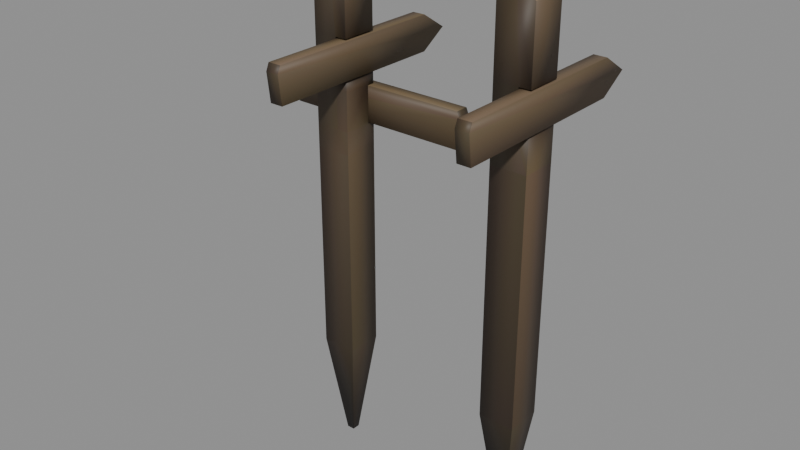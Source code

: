 # Source: furnishings-signs-woodensignpost.blend  (saved by Blender 5.2.44; exported with 4.5.12 LTS)
import bpy
from mathutils import Matrix  # noqa: F401  (used for matrix-valued properties, if any)

bpy.ops.wm.read_factory_settings(use_empty=True)
scene = bpy.context.scene
scene.name = 'furnishings-signs-woodensignpost'

# ---- collections
col_woodensignpost = bpy.data.collections.new('WoodenSignPost'); scene.collection.children.link(col_woodensignpost)

# ---- materials (node trees are filled in below, after node groups)
mat_mat_standard_004 = bpy.data.materials.new('Mat_Standard.004')
mat_mat_standard_004.use_backface_culling_lightprobe_volume = False
mat_mat_standard_004.use_transparent_shadow = False
mat_mat_standard_004.diffuse_color = (1.0, 0.0, 0.0, 1.0)
mat_mat_standard_004.roughness = 0.5528

# ---- material node trees
mat_mat_standard_004.use_nodes = True; mat_mat_standard_004.node_tree.nodes.clear()
_N = mat_mat_standard_004.node_tree.nodes; _L = mat_mat_standard_004.node_tree.links
n0 = _N.new('ShaderNodeBsdfPrincipled'); n0.name = 'Principled BSDF'; n0.location = (10, 300)
n0.distribution = 'GGX'
n0.subsurface_method = 'BURLEY'
n0.inputs[2].default_value = 0.5528
n0.inputs[3].default_value = 1.45
n0.inputs[27].default_value = (0.0, 0.0, 0.0, 1.0)
n1 = _N.new('ShaderNodeOutputMaterial'); n1.name = 'Material Output'; n1.location = (300, 300)
n2 = _N.new('ShaderNodeNormalMap'); n2.name = 'Normal Map'; n2.location = (-300, -300)
n2.label = 'Normal/Map'
n3 = _N.new('ShaderNodeVertexColor'); n3.name = 'Vertex Color'; n3.location = (-380, 263)
n3.layer_name = 'colorSet1'
_L.new(n0.outputs[0], n1.inputs[0])
_L.new(n2.outputs[0], n0.inputs[5])
_L.new(n3.outputs[0], n0.inputs[0])
n1.is_active_output = True

# ---- meshes
me_mesh_001 = bpy.data.meshes.new('Mesh.001')
me_mesh_001.from_pydata([(-0.03344, 0.5172, 2.5), (0.05094, 0.5172, 2.5), (-0.03344, -0.6746, 2.5), (0.05094, -0.6746, 2.5), (-0.03344, -0.6746, 2.727), (0.05094, -0.6746, 2.727), (-0.03344, 0.5172, 2.727), (0.05094, 0.5172, 2.727), (0.05094, 0.6948, 2.613), (-0.03344, 0.6948, 2.613), (-0.03344, -0.6948, 2.681), (0.05094, -0.6948, 2.681), (-0.189, -0.1599, 2.044), (0.03808, -0.1599, 2.044), (-0.189, -0.1599, 3.178), (0.03808, -0.1599, 3.178), (-0.189, 0.06717, 3.178), (0.03808, 0.06717, 3.178), (-0.189, 0.06717, 2.044), (0.03808, 0.06717, 2.044), (0.03808, -0.1599, 2.737), (-0.189, -0.1599, 2.737), (-0.189, 0.06717, 2.737), (0.03808, 0.06717, 2.737), (0.03808, -0.1599, 2.495), (-0.189, -0.1599, 2.495), (-0.189, 0.06717, 2.495), (0.03808, 0.06717, 2.495), (-0.07104, -0.1599, 3.234), (-0.07104, 0.06717, 3.234), (-0.03662, 0.06717, 2.737), (-0.03662, 0.06717, 2.495), (-0.03662, -0.1599, 2.495), (-0.03662, -0.1599, 2.737), (0.03808, 0.06717, 2.424), (-0.189, 0.06717, 2.424), (-0.189, 0.02014, 2.424), (-0.189, -0.1599, 2.424), (-0.03662, -0.1599, 2.424), (0.03808, -0.1599, 2.424), (0.03808, 0.02014, 2.424), (0.03808, 0.06717, 2.187), (-0.189, 0.06717, 2.187), (-0.189, 0.02014, 2.187), (-0.189, -0.1599, 2.187), (-0.03662, -0.1599, 2.187), (0.03808, -0.1599, 2.187), (0.03808, 0.02014, 2.187), (-0.189, 0.06717, 0.704), (0.03808, 0.06717, 0.704), (0.03808, -0.1599, 0.704), (-0.189, -0.1599, 0.704), (-0.1005, -0.02131, 0.0), (-0.0504, -0.02131, 0.0), (-0.0504, -0.07138, 0.0), (-0.1005, -0.07138, 0.0), (-0.5172, 0.02329, 2.193), (-0.5172, 0.1077, 2.193), (0.6746, 0.02329, 2.193), (0.6746, 0.1077, 2.193), (0.6746, 0.02329, 2.42), (0.6746, 0.1077, 2.42), (-0.5172, 0.02329, 2.42), (-0.5172, 0.1077, 2.42), (-0.6948, 0.1077, 2.306), (-0.6948, 0.02329, 2.306), (0.6948, 0.02329, 2.375), (0.6948, 0.1077, 2.375)], [], [(0, 1, 3, 2), (10, 11, 5, 4), (4, 5, 7, 6), (6, 7, 8, 9), (11, 8, 7, 5), (6, 9, 10, 4), (9, 8, 1, 0), (10, 9, 0, 2), (2, 3, 11, 10), (1, 8, 11, 3), (37, 38, 32, 25), (14, 28, 29, 16), (26, 31, 35), (52, 53, 54, 55), (39, 40, 27, 24), (36, 37, 25, 26), (21, 33, 28, 14), (22, 21, 14, 16), (16, 29, 30, 22), (20, 23, 17, 15), (25, 32, 33, 21), (26, 25, 21, 22), (22, 30, 31, 26), (28, 15, 17, 29), (30, 29, 17, 23), (35, 31, 27, 34), (32, 38, 39, 24), (28, 33, 20, 15), (35, 36, 26), (27, 40, 34), (43, 44, 37, 36), (44, 45, 38, 37), (39, 38, 45, 46), (46, 47, 40, 39), (42, 41, 19, 18), (18, 43, 42), (18, 12, 44, 43), (12, 13, 45, 44), (46, 45, 13), (13, 19, 47, 46), (41, 47, 19), (24, 27, 32), (23, 20, 33), (31, 30, 33, 32), (30, 23, 33), (27, 31, 32), (35, 34, 36), (41, 42, 43), (34, 40, 36), (40, 47, 43, 36), (47, 41, 43), (18, 19, 49, 48), (19, 13, 50, 49), (13, 12, 51, 50), (12, 18, 48, 51), (48, 49, 53, 52), (49, 50, 54, 53), (50, 51, 55, 54), (51, 48, 52, 55), (56, 57, 59, 58), (66, 67, 61, 60), (60, 61, 63, 62), (62, 63, 64, 65), (67, 64, 63, 61), (62, 65, 66, 60), (65, 64, 57, 56), (66, 65, 56, 58), (58, 59, 67, 66), (57, 64, 67, 59)])
me_mesh_001.polygons.foreach_set('use_smooth', [True] * 69)
_uv = me_mesh_001.uv_layers.new(name='map1')
_uv.uv.foreach_set('vector', [0.375, 0.0, 0.625, 0.0, 0.625, 0.25, 0.375, 0.25, 0.375, 0.375, 0.625, 0.375, 0.625, 0.5, 0.375, 0.5, 0.375, 0.5, 0.625, 0.5, 0.625, 0.75, 0.375, 0.75, 0.375, 0.75, 0.625, 0.75, 0.625, 0.875, 0.375, 0.875, 0.75, 0.25, 0.75, 0.0, 0.875, 0.0, 0.875, 0.25, 0.125, 0.0, 0.25, 0.0, 0.25, 0.25, 0.125, 0.25, 0.375, 0.875, 0.625, 0.875, 0.625, 1.0, 0.375, 1.0, 0.25, 0.25, 0.25, 0.0, 0.375, 0.0, 0.375, 0.25, 0.375, 0.25, 0.625, 0.25, 0.625, 0.375, 0.375, 0.375, 0.625, 0.0, 0.75, 0.0, 0.75, 0.25, 0.625, 0.25, 0.375, 0.2124, 0.5427, 0.2124, 0.6296, 0.2177, 0.375, 0.2177, 0.375, 0.25, 0.5427, 0.25, 0.5427, 0.4741, 0.375, 0.4741, 0.375, 0.5323, 0.5427, 0.5323, 0.4589, 0.5376, 0.375, 0.7759, 0.5839, 0.8018, 0.5839, 1.0, 0.375, 1.0, 0.625, 0.2124, 0.8232, 0.2124, 0.8491, 0.2177, 0.625, 0.2177, 0.1638, 0.2124, 0.375, 0.2124, 0.375, 0.2177, 0.1509, 0.2177, 0.375, 0.2394, 0.6296, 0.2394, 0.5427, 0.25, 0.375, 0.25, 0.1509, 0.2394, 0.375, 0.2394, 0.375, 0.25, 0.1509, 0.25, 0.375, 0.4741, 0.5427, 0.4741, 0.5427, 0.5106, 0.375, 0.5106, 0.625, 0.2394, 0.8491, 0.2394, 0.8491, 0.25, 0.625, 0.25, 0.375, 0.2177, 0.6296, 0.2177, 0.6296, 0.2394, 0.375, 0.2394, 0.1509, 0.2177, 0.375, 0.2177, 0.375, 0.2394, 0.1509, 0.2394, 0.375, 0.5106, 0.5427, 0.5106, 0.5427, 0.5323, 0.375, 0.5323, 0.5427, 0.25, 0.625, 0.25, 0.625, 0.4741, 0.5427, 0.4741, 0.5427, 0.5106, 0.5427, 0.4741, 0.625, 0.4741, 0.625, 0.5106, 0.4589, 0.5376, 0.5427, 0.5323, 0.625, 0.5323, 0.625, 0.5376, 0.6296, 0.2177, 0.5427, 0.2124, 0.625, 0.2124, 0.625, 0.2177, 0.5427, 0.25, 0.6296, 0.2394, 0.625, 0.2394, 0.625, 0.25, 0.125, 0.2124, 0.1638, 0.2124, 0.1509, 0.2177, 0.8491, 0.2177, 0.8232, 0.2124, 0.875, 0.2124, 0.1638, 0.196, 0.375, 0.196, 0.375, 0.2124, 0.1638, 0.2124, 0.375, 0.196, 0.5427, 0.196, 0.5427, 0.2124, 0.375, 0.2124, 0.625, 0.2124, 0.5427, 0.2124, 0.5427, 0.196, 0.625, 0.196, 0.625, 0.196, 0.8232, 0.196, 0.8232, 0.2124, 0.625, 0.2124, 0.375, 0.554, 0.5839, 0.554, 0.5839, 0.7759, 0.375, 0.7759, 0.1509, 0.0, 0.1638, 0.196, 0.125, 0.196, 0.1509, 0.0, 0.375, 0.0, 0.375, 0.196, 0.1638, 0.196, 0.375, 0.0, 0.5839, 0.0, 0.5427, 0.196, 0.375, 0.196, 0.625, 0.196, 0.5427, 0.196, 0.5839, 0.0, 0.5839, 0.0, 0.8491, 0.0, 0.8232, 0.196, 0.625, 0.196, 0.875, 0.196, 0.8232, 0.196, 0.8491, 0.0, 0.625, 0.2177, 0.8491, 0.2177, 0.6296, 0.2177, 0.8491, 0.2394, 0.625, 0.2394, 0.6296, 0.2394, 0.5427, 0.5323, 0.5427, 0.5106, 0.5839, 0.5106, 0.5839, 0.5323, 0.5427, 0.5106, 0.625, 0.5106, 0.5839, 0.5106, 0.625, 0.5323, 0.5427, 0.5323, 0.5839, 0.5323, 0.4589, 0.5376, 0.625, 0.5376, 0.5142, 0.5376, 0.5839, 0.554, 0.375, 0.554, 0.5142, 0.554, 0.875, 0.2124, 0.8232, 0.2124, 0.8491, 0.2124, 0.8232, 0.2124, 0.8232, 0.196, 0.8491, 0.196, 0.8491, 0.2124, 0.8232, 0.196, 0.875, 0.196, 0.8491, 0.196, 0.375, 0.7759, 0.5839, 0.7759, 0.5839, 0.8018, 0.375, 0.7759, 0.5839, 0.7759, 0.5839, 1.0, 0.5839, 1.0, 0.5839, 0.8018, 0.5839, 1.0, 0.375, 1.0, 0.375, 1.0, 0.5839, 1.0, 0.375, 1.0, 0.375, 0.7759, 0.375, 0.7759, 0.375, 1.0, 0.375, 0.7759, 0.5839, 0.8018, 0.5839, 0.8018, 0.375, 0.7759, 0.5839, 0.8018, 0.5839, 1.0, 0.5839, 1.0, 0.5839, 0.8018, 0.5839, 1.0, 0.375, 1.0, 0.375, 1.0, 0.5839, 1.0, 0.375, 1.0, 0.375, 0.7759, 0.375, 0.7759, 0.375, 1.0, 0.375, 0.0, 0.625, 0.0, 0.625, 0.25, 0.375, 0.25, 0.375, 0.375, 0.625, 0.375, 0.625, 0.5, 0.375, 0.5, 0.375, 0.5, 0.625, 0.5, 0.625, 0.75, 0.375, 0.75, 0.375, 0.75, 0.625, 0.75, 0.625, 0.875, 0.375, 0.875, 0.75, 0.25, 0.75, 0.0, 0.875, 0.0, 0.875, 0.25, 0.125, 0.0, 0.25, 0.0, 0.25, 0.25, 0.125, 0.25, 0.375, 0.875, 0.625, 0.875, 0.625, 1.0, 0.375, 1.0, 0.25, 0.25, 0.25, 0.0, 0.375, 0.0, 0.375, 0.25, 0.375, 0.25, 0.625, 0.25, 0.625, 0.375, 0.375, 0.375, 0.625, 0.0, 0.75, 0.0, 0.75, 0.25, 0.625, 0.25])
_ca = me_mesh_001.color_attributes.new('colorSet1', 'BYTE_COLOR', 'CORNER')
_ca.data.foreach_set('color', [0.05448, 0.03434, 0.02029, 1.0, 0.05951, 0.03689, 0.02217, 1.0, 0.06125, 0.04231, 0.02416, 1.0, 0.05951, 0.0382, 0.02217, 1.0, 0.06125, 0.04092, 0.02732, 1.0, 0.07619, 0.04817, 0.02956, 1.0, 0.06301, 0.04519, 0.02732, 1.0, 0.06848, 0.04817, 0.02843, 1.0, 0.159, 0.1119, 0.06125, 1.0, 0.1529, 0.09759, 0.06125, 1.0, 0.162, 0.117, 0.05951, 1.0, 0.1651, 0.1022, 0.05613, 1.0, 0.1651, 0.1144, 0.06125, 1.0, 0.1683, 0.1119, 0.05951, 1.0, 0.1683, 0.1195, 0.06125, 1.0, 0.1651, 0.107, 0.06301, 1.0, 0.1248, 0.08022, 0.04374, 1.0, 0.1195, 0.0865, 0.04519, 1.0, 0.1195, 0.08438, 0.05127, 1.0, 0.1248, 0.08438, 0.04971, 1.0, 0.107, 0.07036, 0.0382, 1.0, 0.1119, 0.07421, 0.04092, 1.0, 0.107, 0.07421, 0.04092, 1.0, 0.1022, 0.07227, 0.04519, 1.0, 0.07036, 0.04971, 0.03071, 1.0, 0.07421, 0.04971, 0.02732, 1.0, 0.05781, 0.04231, 0.02624, 1.0, 0.05448, 0.03689, 0.02416, 1.0, 0.1046, 0.07619, 0.04374, 1.0, 0.1119, 0.07619, 0.04667, 1.0, 0.1046, 0.07227, 0.04092, 1.0, 0.1046, 0.06663, 0.0382, 1.0, 0.05127, 0.0331, 0.02029, 1.0, 0.06663, 0.04667, 0.02732, 1.0, 0.07421, 0.05448, 0.02956, 1.0, 0.05781, 0.04374, 0.02416, 1.0, 0.1144, 0.08228, 0.04667, 1.0, 0.1195, 0.0865, 0.04374, 1.0, 0.1248, 0.0865, 0.04971, 1.0, 0.1195, 0.0865, 0.04374, 1.0, 0.06301, 0.04667, 0.02956, 1.0, 0.06125, 0.04374, 0.02843, 1.0, 0.04667, 0.0356, 0.01938, 1.0, 0.06301, 0.04374, 0.02732, 1.0, 0.1301, 0.0865, 0.04971, 1.0, 0.1329, 0.09084, 0.05613, 1.0, 0.1329, 0.0865, 0.04817, 1.0, 0.1301, 0.08866, 0.05127, 1.0, 0.04519, 0.03071, 0.01681, 1.0, 0.0331, 0.02315, 0.01444, 1.0, 0.0331, 0.02416, 0.016, 1.0, 0.009721, 0.006995, 0.004777, 1.0, 0.009134, 0.006512, 0.004391, 1.0, 0.009721, 0.006995, 0.005605, 1.0, 0.008568, 0.006995, 0.005182, 1.0, 0.09306, 0.05781, 0.0319, 1.0, 0.07421, 0.04667, 0.02732, 1.0, 0.03689, 0.02519, 0.01764, 1.0, 0.04519, 0.0319, 0.0185, 1.0, 0.08228, 0.05781, 0.02956, 1.0, 0.1046, 0.06663, 0.04519, 1.0, 0.1095, 0.07227, 0.04667, 1.0, 0.09759, 0.0648, 0.04092, 1.0, 0.06301, 0.04231, 0.02416, 1.0, 0.04817, 0.0356, 0.02315, 1.0, 0.08228, 0.05781, 0.0356, 1.0, 0.08228, 0.05781, 0.0331, 1.0, 0.1248, 0.0865, 0.05127, 1.0, 0.1221, 0.08022, 0.04817, 1.0, 0.1301, 0.08022, 0.04817, 1.0, 0.1301, 0.08438, 0.05286, 1.0, 0.1248, 0.08438, 0.04971, 1.0, 0.1248, 0.08228, 0.04971, 1.0, 0.08022, 0.05781, 0.0331, 1.0, 0.09306, 0.06848, 0.03955, 1.0, 0.07421, 0.04971, 0.03071, 1.0, 0.07227, 0.05286, 0.03071, 1.0, 0.1274, 0.09084, 0.04817, 1.0, 0.1301, 0.08438, 0.04971, 1.0, 0.06301, 0.04519, 0.02732, 1.0, 0.04519, 0.0356, 0.01938, 1.0, 0.05127, 0.03689, 0.02217, 1.0, 0.06125, 0.04519, 0.02624, 1.0, 0.09759, 0.06848, 0.04092, 1.0, 0.1095, 0.07036, 0.04519, 1.0, 0.1195, 0.0865, 0.04374, 1.0, 0.1248, 0.08438, 0.05286, 1.0, 0.06125, 0.04519, 0.02315, 1.0, 0.05127, 0.03434, 0.02029, 1.0, 0.0331, 0.02315, 0.01444, 1.0, 0.04519, 0.02956, 0.01938, 1.0, 0.1812, 0.1195, 0.06663, 1.0, 0.1746, 0.1248, 0.06663, 1.0, 0.1746, 0.1248, 0.06301, 1.0, 0.1812, 0.1195, 0.07227, 1.0, 0.05127, 0.0356, 0.01938, 1.0, 0.08438, 0.06125, 0.0356, 1.0, 0.0865, 0.05951, 0.03071, 1.0, 0.0331, 0.02624, 0.01681, 1.0, 0.0331, 0.02217, 0.01444, 1.0, 0.03071, 0.02416, 0.01521, 1.0, 0.03434, 0.02519, 0.0137, 1.0, 0.03071, 0.02122, 0.0137, 1.0, 0.04667, 0.0319, 0.02217, 1.0, 0.06301, 0.04519, 0.02624, 1.0, 0.06301, 0.04231, 0.02624, 1.0, 0.02732, 0.0185, 0.01298, 1.0, 0.08228, 0.05286, 0.03071, 1.0, 0.05127, 0.0356, 0.0185, 1.0, 0.0331, 0.02315, 0.01681, 1.0, 0.08022, 0.05951, 0.0356, 1.0, 0.04817, 0.0319, 0.02122, 1.0, 0.08228, 0.05781, 0.03071, 1.0, 0.09531, 0.06848, 0.03955, 1.0, 0.0382, 0.02732, 0.01681, 1.0, 0.06848, 0.05286, 0.02624, 1.0, 0.04092, 0.02956, 0.01764, 1.0, 0.08022, 0.05951, 0.03434, 1.0, 0.1046, 0.07227, 0.04092, 1.0, 0.0999, 0.07421, 0.04092, 1.0, 0.08228, 0.05448, 0.0319, 1.0, 0.07819, 0.05613, 0.0331, 1.0, 0.08022, 0.05613, 0.02843, 1.0, 0.06301, 0.04519, 0.02624, 1.0, 0.06663, 0.04231, 0.02624, 1.0, 0.06301, 0.04519, 0.02843, 1.0, 0.06125, 0.04231, 0.02843, 1.0, 0.08022, 0.05127, 0.0319, 1.0, 0.08022, 0.05127, 0.02956, 1.0, 0.0999, 0.06663, 0.03434, 1.0, 0.07619, 0.05781, 0.03071, 1.0, 0.07421, 0.04667, 0.03071, 1.0, 0.09306, 0.06125, 0.0356, 1.0, 0.02732, 0.02029, 0.01161, 1.0, 0.02624, 0.01938, 0.01161, 1.0, 0.07421, 0.04971, 0.02732, 1.0, 0.07227, 0.04817, 0.02732, 1.0, 0.1144, 0.07421, 0.03955, 1.0, 0.08228, 0.05781, 0.03071, 1.0, 0.04971, 0.0319, 0.02029, 1.0, 0.1144, 0.07819, 0.04817, 1.0, 0.1144, 0.07227, 0.04374, 1.0, 0.1046, 0.07227, 0.04231, 1.0, 0.08228, 0.05286, 0.0319, 1.0, 0.08022, 0.05448, 0.0331, 1.0, 0.08228, 0.05448, 0.0319, 1.0, 0.08022, 0.05448, 0.03071, 1.0, 0.07819, 0.05448, 0.02956, 1.0, 0.08022, 0.05613, 0.0331, 1.0, 0.08022, 0.05613, 0.03071, 1.0, 0.08228, 0.05613, 0.03071, 1.0, 0.1119, 0.07619, 0.04374, 1.0, 0.1119, 0.07227, 0.04231, 1.0, 0.07819, 0.05781, 0.0356, 1.0, 0.0999, 0.0648, 0.03689, 1.0, 0.04817, 0.03071, 0.01764, 1.0, 0.08228, 0.05781, 0.0319, 1.0, 0.1119, 0.07227, 0.04231, 1.0, 0.01096, 0.007499, 0.006049, 1.0, 0.01096, 0.008023, 0.005182, 1.0, 0.008023, 0.005605, 0.004391, 1.0, 0.01764, 0.0137, 0.008023, 1.0, 0.01764, 0.0137, 0.008568, 1.0, 0.008023, 0.006995, 0.004391, 1.0, 0.01229, 0.009134, 0.006049, 1.0, 0.01444, 0.01229, 0.006512, 1.0, 0.0137, 0.009721, 0.007499, 1.0, 0.008023, 0.006512, 0.004777, 1.0, 0.008568, 0.006512, 0.004777, 1.0, 0.0185, 0.01229, 0.008023, 1.0, 0.008023, 0.006995, 0.004777, 1.0, 0.01096, 0.008023, 0.006049, 1.0, 0.008023, 0.006512, 0.004025, 1.0, 0.007499, 0.006512, 0.004025, 1.0, 0.006995, 0.005605, 0.003677, 1.0, 0.006512, 0.005605, 0.004025, 1.0, 0.006995, 0.005182, 0.004391, 1.0, 0.001518, 0.001214, 0.0009106, 1.0, 0.001821, 0.001518, 0.001214, 1.0, 0.001214, 0.0009106, 0.0006071, 1.0, 0.006995, 0.005182, 0.003677, 1.0, 0.006995, 0.004777, 0.004025, 1.0, 0.007499, 0.005605, 0.004391, 1.0, 0.01229, 0.009134, 0.005605, 1.0, 0.01521, 0.01033, 0.006995, 1.0, 0.01161, 0.009134, 0.005605, 1.0, 0.008568, 0.006995, 0.004777, 1.0, 0.006995, 0.005605, 0.004391, 1.0, 0.007499, 0.006049, 0.004391, 1.0, 0.006995, 0.005605, 0.004025, 1.0, 0.07227, 0.04519, 0.02624, 1.0, 0.07421, 0.04667, 0.02519, 1.0, 0.04092, 0.0319, 0.01681, 1.0, 0.04374, 0.03071, 0.01681, 1.0, 0.1119, 0.07619, 0.04374, 1.0, 0.1119, 0.07619, 0.04092, 1.0, 0.06848, 0.05127, 0.02624, 1.0, 0.07227, 0.05127, 0.0319, 1.0, 0.08228, 0.05951, 0.0356, 1.0, 0.08022, 0.04971, 0.02956, 1.0, 0.04231, 0.02732, 0.01764, 1.0, 0.04231, 0.03071, 0.01764, 1.0, 0.1119, 0.08022, 0.03955, 1.0, 0.1144, 0.07619, 0.04092, 1.0, 0.07036, 0.05127, 0.02624, 1.0, 0.07227, 0.04971, 0.02732, 1.0, 0.04231, 0.0319, 0.0185, 1.0, 0.04092, 0.0319, 0.01938, 1.0, 0.01033, 0.009134, 0.005605, 1.0, 0.01161, 0.008568, 0.005182, 1.0, 0.07227, 0.04667, 0.02624, 1.0, 0.06848, 0.05127, 0.03071, 1.0, 0.02624, 0.01764, 0.01161, 1.0, 0.02624, 0.01681, 0.01229, 1.0, 0.04231, 0.03071, 0.016, 1.0, 0.04231, 0.02624, 0.01764, 1.0, 0.01096, 0.007499, 0.005182, 1.0, 0.01161, 0.008023, 0.005605, 1.0, 0.07227, 0.04971, 0.02956, 1.0, 0.07227, 0.04667, 0.02732, 1.0, 0.02519, 0.01938, 0.01096, 1.0, 0.02624, 0.01764, 0.01096, 1.0, 0.05951, 0.04092, 0.02122, 1.0, 0.06301, 0.03955, 0.02519, 1.0, 0.07227, 0.04971, 0.03071, 1.0, 0.06663, 0.05127, 0.02843, 1.0, 0.06663, 0.04374, 0.02732, 1.0, 0.07819, 0.05448, 0.0356, 1.0, 0.06125, 0.04519, 0.02217, 1.0, 0.0648, 0.04817, 0.02519, 1.0, 0.159, 0.1119, 0.05951, 1.0, 0.147, 0.1046, 0.05448, 1.0, 0.1529, 0.1022, 0.05127, 1.0, 0.147, 0.0999, 0.05127, 1.0, 0.147, 0.1022, 0.05286, 1.0, 0.1529, 0.09531, 0.05781, 1.0, 0.1714, 0.1195, 0.06125, 1.0, 0.162, 0.1144, 0.05613, 1.0, 0.1248, 0.08228, 0.04817, 1.0, 0.1248, 0.08228, 0.04374, 1.0, 0.1221, 0.08022, 0.04231, 1.0, 0.1248, 0.08438, 0.04519, 1.0, 0.09084, 0.0648, 0.03689, 1.0, 0.1022, 0.06848, 0.04374, 1.0, 0.107, 0.06663, 0.04092, 1.0, 0.1046, 0.07227, 0.0382, 1.0, 0.07036, 0.04519, 0.02956, 1.0, 0.07421, 0.05127, 0.0319, 1.0, 0.06301, 0.04519, 0.02843, 1.0, 0.05781, 0.04231, 0.02519, 1.0, 0.107, 0.07619, 0.03955, 1.0, 0.0999, 0.07227, 0.04231, 1.0, 0.09084, 0.05951, 0.0356, 1.0, 0.107, 0.07421, 0.04231, 1.0, 0.05448, 0.04231, 0.02315, 1.0, 0.07227, 0.04667, 0.0319, 1.0, 0.08228, 0.05127, 0.0319, 1.0, 0.06301, 0.04817, 0.02416, 1.0, 0.1248, 0.08022, 0.04971, 1.0, 0.1248, 0.08438, 0.04519, 1.0, 0.1195, 0.08866, 0.04374, 1.0, 0.1248, 0.08866, 0.04519, 1.0])
me_mesh_001.materials.append(mat_mat_standard_004)
me_mesh_001.use_remesh_fix_poles = True
me_mesh_001.use_remesh_preserve_attributes = False
me_mesh_001.use_mirror_vertex_groups = False
me_mesh_001.update()
me_mesh_002 = bpy.data.meshes.new('Mesh.002')
me_mesh_002.from_pydata([(0.03556, 0.5172, 2.5), (0.1199, 0.5172, 2.5), (0.03556, -0.6746, 2.5), (0.1199, -0.6746, 2.5), (0.03556, -0.6746, 2.727), (0.1199, -0.6746, 2.727), (0.03556, 0.5172, 2.727), (0.1199, 0.5172, 2.727), (0.1199, 0.6948, 2.613), (0.03556, 0.6948, 2.613), (0.03556, -0.6948, 2.681), (0.1199, -0.6948, 2.681), (-0.1199, -0.1799, 3.178), (0.1071, -0.1799, 3.178), (-0.1199, 0.04709, 3.178), (0.1071, 0.04709, 3.178), (0.1071, -0.1799, 2.737), (-0.1199, -0.1799, 2.737), (-0.1199, 0.04709, 2.737), (0.1071, 0.04709, 2.737), (0.1071, -0.1799, 2.495), (-0.1199, -0.1799, 2.495), (-0.1199, 0.04709, 2.495), (0.1071, 0.04709, 2.495), (-0.002039, -0.1799, 3.234), (-0.002039, 0.04709, 3.234), (0.03238, 0.04709, 2.737), (0.03238, 0.04709, 2.495), (0.03238, -0.1799, 2.495), (0.03238, -0.1799, 2.737), (0.1071, 0.04709, 2.282), (-0.1199, 0.04709, 2.282), (-0.1199, -0.1799, 2.282), (0.1071, -0.1799, 2.282), (-0.1199, 0.04709, 0.704), (0.1071, 0.04709, 0.704), (0.1071, -0.1799, 0.704), (-0.1199, -0.1799, 0.704), (-0.03147, -0.04139, 0.0), (0.0186, -0.04139, 0.0), (0.0186, -0.09146, 0.0), (-0.03147, -0.09146, 0.0)], [], [(0, 1, 3, 2), (10, 11, 5, 4), (4, 5, 7, 6), (6, 7, 8, 9), (11, 8, 7, 5), (6, 9, 10, 4), (9, 8, 1, 0), (10, 9, 0, 2), (2, 3, 11, 10), (1, 8, 11, 3), (32, 33, 28, 21), (12, 24, 25, 14), (22, 27, 31), (38, 39, 40, 41), (33, 30, 23, 20), (31, 32, 21, 22), (17, 29, 24, 12), (18, 17, 12, 14), (14, 25, 26, 18), (16, 19, 15, 13), (21, 28, 29, 17), (22, 21, 17, 18), (18, 26, 27, 22), (24, 13, 15, 25), (26, 25, 15, 19), (31, 27, 23, 30), (28, 33, 20), (24, 29, 16, 13), (32, 31, 34, 37), (33, 32, 37, 36), (20, 23, 28), (19, 16, 29), (27, 26, 29, 28), (26, 19, 29), (23, 27, 28), (30, 35, 34, 31), (33, 36, 35, 30), (34, 35, 39, 38), (35, 36, 40, 39), (36, 37, 41, 40), (37, 34, 38, 41)])
me_mesh_002.polygons.foreach_set('use_smooth', [True] * 41)
_uv = me_mesh_002.uv_layers.new(name='map1')
_uv.uv.foreach_set('vector', [0.375, 0.0, 0.625, 0.0, 0.625, 0.25, 0.375, 0.25, 0.375, 0.375, 0.625, 0.375, 0.625, 0.5, 0.375, 0.5, 0.375, 0.5, 0.625, 0.5, 0.625, 0.75, 0.375, 0.75, 0.375, 0.75, 0.625, 0.75, 0.625, 0.875, 0.375, 0.875, 0.75, 0.25, 0.75, 0.0, 0.875, 0.0, 0.875, 0.25, 0.125, 0.0, 0.25, 0.0, 0.25, 0.25, 0.125, 0.25, 0.375, 0.875, 0.625, 0.875, 0.625, 1.0, 0.375, 1.0, 0.25, 0.25, 0.25, 0.0, 0.375, 0.0, 0.375, 0.25, 0.375, 0.25, 0.625, 0.25, 0.625, 0.375, 0.375, 0.375, 0.625, 0.0, 0.75, 0.0, 0.75, 0.25, 0.625, 0.25, 0.375, 0.2124, 0.5839, 0.2124, 0.6296, 0.2177, 0.375, 0.2177, 0.375, 0.25, 0.5427, 0.25, 0.5427, 0.4741, 0.375, 0.4741, 0.375, 0.5323, 0.5427, 0.5323, 0.4773, 0.5376, 0.375, 0.7759, 0.5839, 0.8018, 0.5839, 1.0, 0.375, 1.0, 0.5839, 0.2124, 0.8491, 0.2124, 0.8491, 0.2177, 0.625, 0.2177, 0.1509, 0.2124, 0.375, 0.2124, 0.375, 0.2177, 0.1509, 0.2177, 0.375, 0.2394, 0.6296, 0.2394, 0.5427, 0.25, 0.375, 0.25, 0.1509, 0.2394, 0.375, 0.2394, 0.375, 0.25, 0.1509, 0.25, 0.375, 0.4741, 0.5427, 0.4741, 0.5427, 0.5106, 0.375, 0.5106, 0.625, 0.2394, 0.8491, 0.2394, 0.8491, 0.25, 0.625, 0.25, 0.375, 0.2177, 0.6296, 0.2177, 0.6296, 0.2394, 0.375, 0.2394, 0.1509, 0.2177, 0.375, 0.2177, 0.375, 0.2394, 0.1509, 0.2394, 0.375, 0.5106, 0.5427, 0.5106, 0.5427, 0.5323, 0.375, 0.5323, 0.5427, 0.25, 0.625, 0.25, 0.625, 0.4741, 0.5427, 0.4741, 0.5427, 0.5106, 0.5427, 0.4741, 0.625, 0.4741, 0.625, 0.5106, 0.4773, 0.5376, 0.5427, 0.5323, 0.625, 0.5323, 0.625, 0.5376, 0.6296, 0.2177, 0.5839, 0.2124, 0.625, 0.2177, 0.5427, 0.25, 0.6296, 0.2394, 0.625, 0.2394, 0.625, 0.25, 0.375, 0.196, 0.1444, 0.196, 0.375, 0.7759, 0.375, 1.0, 0.5839, 0.196, 0.375, 0.196, 0.375, 1.0, 0.5839, 1.0, 0.625, 0.2177, 0.8491, 0.2177, 0.6296, 0.2177, 0.8491, 0.2394, 0.625, 0.2394, 0.6296, 0.2394, 0.5427, 0.5323, 0.5427, 0.5106, 0.5839, 0.5106, 0.5839, 0.5323, 0.5427, 0.5106, 0.625, 0.5106, 0.5839, 0.5106, 0.625, 0.5323, 0.5427, 0.5323, 0.5839, 0.5323, 0.5839, 0.554, 0.5839, 0.8018, 0.375, 0.7759, 0.375, 0.554, 0.5839, 0.196, 0.5839, 1.0, 0.5839, 0.8018, 0.8491, 0.196, 0.375, 0.7759, 0.5839, 0.8018, 0.5839, 0.8018, 0.375, 0.7759, 0.5839, 0.8018, 0.5839, 1.0, 0.5839, 1.0, 0.5839, 0.8018, 0.5839, 1.0, 0.375, 1.0, 0.375, 1.0, 0.5839, 1.0, 0.375, 1.0, 0.375, 0.7759, 0.375, 0.7759, 0.375, 1.0])
_ca = me_mesh_002.color_attributes.new('colorSet1', 'BYTE_COLOR', 'CORNER')
_ca.data.foreach_set('color', [0.05781, 0.04519, 0.02315, 1.0, 0.06848, 0.04519, 0.02732, 1.0, 0.07619, 0.05448, 0.02956, 1.0, 0.07819, 0.04817, 0.02956, 1.0, 0.07227, 0.05286, 0.02732, 1.0, 0.09084, 0.06301, 0.03434, 1.0, 0.07421, 0.04971, 0.02624, 1.0, 0.08022, 0.05127, 0.03071, 1.0, 0.162, 0.1095, 0.0648, 1.0, 0.15, 0.09759, 0.05781, 1.0, 0.1559, 0.1095, 0.0648, 1.0, 0.1529, 0.1022, 0.05951, 1.0, 0.147, 0.107, 0.05781, 1.0, 0.1559, 0.09531, 0.05613, 1.0, 0.147, 0.09531, 0.05286, 1.0, 0.1441, 0.0999, 0.04971, 1.0, 0.1301, 0.0865, 0.05127, 1.0, 0.1301, 0.08228, 0.04667, 1.0, 0.1274, 0.09084, 0.04817, 1.0, 0.1301, 0.08866, 0.04817, 1.0, 0.107, 0.07421, 0.03955, 1.0, 0.1095, 0.07619, 0.04667, 1.0, 0.1144, 0.08022, 0.04092, 1.0, 0.1144, 0.07421, 0.04374, 1.0, 0.06848, 0.04971, 0.02624, 1.0, 0.07036, 0.04817, 0.0319, 1.0, 0.06848, 0.04519, 0.02519, 1.0, 0.06301, 0.03955, 0.02624, 1.0, 0.1119, 0.08022, 0.04519, 1.0, 0.1095, 0.07619, 0.04092, 1.0, 0.1046, 0.06663, 0.0382, 1.0, 0.1095, 0.07619, 0.04667, 1.0, 0.06301, 0.04667, 0.02624, 1.0, 0.08022, 0.05448, 0.0331, 1.0, 0.08438, 0.0648, 0.0356, 1.0, 0.07421, 0.05127, 0.02732, 1.0, 0.1301, 0.08438, 0.04971, 1.0, 0.1301, 0.0865, 0.04817, 1.0, 0.1301, 0.09306, 0.04971, 1.0, 0.1301, 0.0865, 0.05286, 1.0, 0.05781, 0.04519, 0.02732, 1.0, 0.07227, 0.04817, 0.0319, 1.0, 0.07421, 0.05127, 0.02956, 1.0, 0.04971, 0.03434, 0.02315, 1.0, 0.1329, 0.09084, 0.04667, 1.0, 0.1329, 0.0865, 0.04817, 1.0, 0.1301, 0.09306, 0.05286, 1.0, 0.1329, 0.08438, 0.05448, 1.0, 0.04667, 0.0331, 0.01938, 1.0, 0.0331, 0.02732, 0.016, 1.0, 0.05781, 0.03689, 0.02217, 1.0, 0.005182, 0.004391, 0.002732, 1.0, 0.004777, 0.003677, 0.003035, 1.0, 0.005605, 0.004025, 0.003035, 1.0, 0.005182, 0.004025, 0.002732, 1.0, 0.1274, 0.08866, 0.04374, 1.0, 0.1274, 0.08866, 0.04519, 1.0, 0.05781, 0.0382, 0.02416, 1.0, 0.05951, 0.0382, 0.02217, 1.0, 0.1301, 0.08228, 0.04971, 1.0, 0.1301, 0.08866, 0.05448, 1.0, 0.1301, 0.08228, 0.04519, 1.0, 0.1301, 0.08228, 0.04519, 1.0, 0.05127, 0.0356, 0.02315, 1.0, 0.04092, 0.02732, 0.016, 1.0, 0.07036, 0.04971, 0.02624, 1.0, 0.06848, 0.04817, 0.02843, 1.0, 0.1301, 0.08866, 0.04817, 1.0, 0.1301, 0.08228, 0.04817, 1.0, 0.1329, 0.08866, 0.05286, 1.0, 0.1329, 0.08228, 0.04667, 1.0, 0.0648, 0.04374, 0.02416, 1.0, 0.06125, 0.04817, 0.02843, 1.0, 0.03955, 0.02624, 0.01521, 1.0, 0.04817, 0.03071, 0.02029, 1.0, 0.07619, 0.05286, 0.0319, 1.0, 0.07421, 0.04667, 0.03071, 1.0, 0.1301, 0.0865, 0.04374, 1.0, 0.1301, 0.08866, 0.05448, 1.0, 0.05127, 0.03689, 0.02315, 1.0, 0.03689, 0.02843, 0.01521, 1.0, 0.04092, 0.02956, 0.016, 1.0, 0.05127, 0.03689, 0.02217, 1.0, 0.1301, 0.09084, 0.04817, 1.0, 0.1301, 0.09084, 0.04667, 1.0, 0.1301, 0.09084, 0.04667, 1.0, 0.1301, 0.08866, 0.05127, 1.0, 0.04817, 0.0331, 0.02029, 1.0, 0.03955, 0.02732, 0.01764, 1.0, 0.0356, 0.02732, 0.016, 1.0, 0.04667, 0.0331, 0.0185, 1.0, 0.1812, 0.1274, 0.07036, 1.0, 0.1812, 0.1119, 0.06125, 1.0, 0.1812, 0.1221, 0.07227, 1.0, 0.1812, 0.1248, 0.07421, 1.0, 0.03955, 0.02843, 0.01521, 1.0, 0.0648, 0.04817, 0.02843, 1.0, 0.06663, 0.04231, 0.02519, 1.0, 0.02416, 0.01938, 0.01161, 1.0, 0.05613, 0.04231, 0.02122, 1.0, 0.0356, 0.02732, 0.01681, 1.0, 0.01938, 0.01444, 0.008568, 1.0, 0.05951, 0.04231, 0.02519, 1.0, 0.07421, 0.05286, 0.02732, 1.0, 0.07421, 0.05127, 0.02732, 1.0, 0.05286, 0.0356, 0.02122, 1.0, 0.07036, 0.04667, 0.02956, 1.0, 0.04092, 0.02843, 0.0185, 1.0, 0.02624, 0.01764, 0.01229, 1.0, 0.07036, 0.04817, 0.02624, 1.0, 0.1274, 0.09306, 0.04971, 1.0, 0.1301, 0.09084, 0.04817, 1.0, 0.07227, 0.04971, 0.02624, 1.0, 0.07036, 0.05127, 0.02843, 1.0, 0.06301, 0.04667, 0.02416, 1.0, 0.06301, 0.03955, 0.02732, 1.0, 0.0331, 0.02122, 0.0137, 1.0, 0.0331, 0.02217, 0.01444, 1.0, 0.01161, 0.008023, 0.006049, 1.0, 0.01096, 0.008568, 0.005182, 1.0, 0.008568, 0.006512, 0.004391, 1.0, 0.0185, 0.01229, 0.009134, 1.0, 0.01764, 0.01298, 0.009134, 1.0, 0.009134, 0.006995, 0.004777, 1.0, 0.01096, 0.008023, 0.005182, 1.0, 0.01681, 0.01229, 0.007499, 1.0, 0.01298, 0.01033, 0.006512, 1.0, 0.009134, 0.006995, 0.004391, 1.0, 0.008023, 0.005605, 0.004777, 1.0, 0.0185, 0.01229, 0.009134, 1.0, 0.008568, 0.006512, 0.005182, 1.0, 0.0006071, 0.0006071, 0.0003035, 1.0, 0.0, 0.0, 0.0, 1.0, 0.0, 0.0, 0.0, 1.0, 0.05613, 0.04231, 0.02624, 1.0, 0.03071, 0.01938, 0.01229, 1.0, 0.02843, 0.02217, 0.01298, 1.0, 0.05781, 0.0382, 0.02217, 1.0, 0.1274, 0.08228, 0.04667, 1.0, 0.07227, 0.04817, 0.02843, 1.0, 0.07227, 0.04971, 0.0319, 1.0, 0.1274, 0.07819, 0.05127, 1.0, 0.03071, 0.01938, 0.01229, 1.0, 0.02956, 0.02217, 0.01229, 1.0, 0.005605, 0.004777, 0.003677, 1.0, 0.005605, 0.004391, 0.003677, 1.0, 0.07227, 0.04519, 0.02732, 1.0, 0.06848, 0.05286, 0.03071, 1.0, 0.02624, 0.01938, 0.01096, 1.0, 0.02624, 0.01764, 0.01161, 1.0, 0.0331, 0.02416, 0.01298, 1.0, 0.0331, 0.02122, 0.01298, 1.0, 0.006995, 0.005182, 0.003347, 1.0, 0.006512, 0.005605, 0.003677, 1.0, 0.07227, 0.04971, 0.02732, 1.0, 0.07227, 0.05127, 0.02956, 1.0, 0.02624, 0.01681, 0.01096, 1.0, 0.02624, 0.0185, 0.01229, 1.0])
me_mesh_002.materials.append(mat_mat_standard_004)
me_mesh_002.use_remesh_fix_poles = True
me_mesh_002.use_remesh_preserve_attributes = False
me_mesh_002.use_mirror_vertex_groups = False
me_mesh_002.update()

# ---- objects
ob_woodensignpost_v1 = bpy.data.objects.new('WoodenSignPost_v1', me_mesh_001)
ob_woodensignpost_v2 = bpy.data.objects.new('WoodenSignPost_v2', me_mesh_002)

# ---- transforms, parenting, visibility, modifiers, constraints
ob_woodensignpost_v1.location = (0.695, 0.0, 0.0)
ob_woodensignpost_v1.color = (0.8, 0.8, 0.8, 1.0)
ob_woodensignpost_v1.lineart.crease_threshold = 0.0
ob_woodensignpost_v2.location = (1.857, 0.0, 0.0)
ob_woodensignpost_v2.color = (0.8, 0.8, 0.8, 1.0)
ob_woodensignpost_v2.lineart.crease_threshold = 0.0

# ---- collection membership
col_woodensignpost.objects.link(ob_woodensignpost_v1)
col_woodensignpost.objects.link(ob_woodensignpost_v2)

# ---- scene / render settings (as saved in the file)
scene.frame_start = 1; scene.frame_end = 250; scene.frame_set(1)
scene.render.engine = 'BLENDER_EEVEE_NEXT'
scene.render.image_settings.exr_codec = 'NONE'
scene.render.use_bake_clear = False
scene.render.bake_margin = 0
scene.render.bake_bias = 0.0
scene.render.bake_samples = 0
scene.render.simplify_subdivision_render = 0
scene.render.simplify_child_particles_render = 0.0
scene.render.compositor_device = 'GPU'
scene.eevee.use_volume_custom_range = False
scene.eevee.gtao_distance = 0.0
scene.eevee.use_fast_gi = False
scene.eevee.fast_gi_thickness_near = 0.1
scene.eevee.fast_gi_thickness_far = 0.0
scene.eevee.ray_tracing_options.screen_trace_thickness = 0.1
bpy.context.view_layer.update()

# ---- added for rendering (the .blend has no active camera and no usable light): camera, sun + grey world if the file has none
cam_auto = bpy.data.cameras.new('AutoCamera')
cam_auto.lens = 50.0
cam_auto.sensor_width = 36.0
cam_auto.clip_end = 1000.0
ob_auto_camera = bpy.data.objects.new('AutoCamera', cam_auto)
scene.collection.objects.link(ob_auto_camera)
ob_auto_camera.location = (4.72406, -4.48232, 4.60517)
ob_auto_camera.rotation_euler = (1.09748, -7.21219e-08, 0.694738)
scene.camera = ob_auto_camera
light_auto_sun = bpy.data.lights.new('AutoSun', 'SUN')
light_auto_sun.energy = 3.0
light_auto_sun.angle = 0.0523599
ob_auto_sun = bpy.data.objects.new('AutoSun', light_auto_sun)
scene.collection.objects.link(ob_auto_sun)
ob_auto_sun.rotation_euler = (0.872665, 0.174533, 0.523599)
if scene.world is None:
    world_auto = bpy.data.worlds.new('AutoWorld')
    world_auto.color = (0.3, 0.3, 0.3)
    scene.world = world_auto
bpy.context.view_layer.update()
